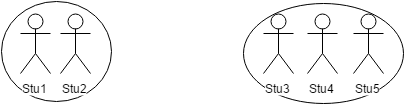

The diagram above was exported from draw.io. Its source (the exported page's mxGraphModel, read from the mxfile embedded in the PNG):
<mxGraphModel dx="1430" dy="800" grid="1" gridSize="10" guides="1" tooltips="1" connect="1" fold="1" page="1" pageScale="1" pageWidth="850" pageHeight="1100" background="#ffffff" math="0">
  <root>
    <mxCell id="28c8472c37ec2f6b-0" />
    <mxCell id="28c8472c37ec2f6b-1" parent="28c8472c37ec2f6b-0" />
    <mxCell id="1e6115e5a5f72f0c-23" value="" style="ellipse;whiteSpace=wrap;html=1;fontSize=12;align=center;" vertex="1" parent="28c8472c37ec2f6b-1">
      <mxGeometry x="178" y="178" width="110" height="100" as="geometry" />
    </mxCell>
    <mxCell id="1e6115e5a5f72f0c-22" value="" style="ellipse;whiteSpace=wrap;html=1;fontSize=12;align=center;" vertex="1" parent="28c8472c37ec2f6b-1">
      <mxGeometry x="420" y="180" width="160" height="100" as="geometry" />
    </mxCell>
    <mxCell id="28c8472c37ec2f6b-2" value="Stu1" style="shape=umlActor;verticalLabelPosition=bottom;labelBackgroundColor=#ffffff;verticalAlign=top;html=1;" vertex="1" parent="28c8472c37ec2f6b-1">
      <mxGeometry x="197" y="190" width="30" height="60" as="geometry" />
    </mxCell>
    <mxCell id="28c8472c37ec2f6b-3" value="Stu2" style="shape=umlActor;verticalLabelPosition=bottom;labelBackgroundColor=#ffffff;verticalAlign=top;html=1;" vertex="1" parent="28c8472c37ec2f6b-1">
      <mxGeometry x="237" y="190" width="30" height="60" as="geometry" />
    </mxCell>
    <mxCell id="28c8472c37ec2f6b-4" value="Stu3" style="shape=umlActor;verticalLabelPosition=bottom;labelBackgroundColor=#ffffff;verticalAlign=top;html=1;" vertex="1" parent="28c8472c37ec2f6b-1">
      <mxGeometry x="440" y="190" width="30" height="60" as="geometry" />
    </mxCell>
    <mxCell id="28c8472c37ec2f6b-5" value="Stu4" style="shape=umlActor;verticalLabelPosition=bottom;labelBackgroundColor=#ffffff;verticalAlign=top;html=1;fillColor=#ffffff;strokeColor=#000000;" vertex="1" parent="28c8472c37ec2f6b-1">
      <mxGeometry x="484" y="190" width="30" height="60" as="geometry" />
    </mxCell>
    <mxCell id="28c8472c37ec2f6b-6" value="Stu5" style="shape=umlActor;verticalLabelPosition=bottom;labelBackgroundColor=#ffffff;verticalAlign=top;html=1;" vertex="1" parent="28c8472c37ec2f6b-1">
      <mxGeometry x="530" y="190" width="30" height="60" as="geometry" />
    </mxCell>
  </root>
</mxGraphModel>